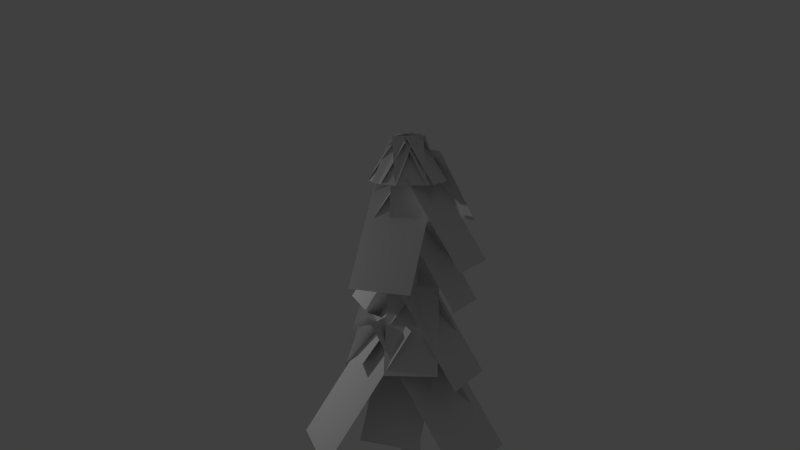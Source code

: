# Source: Tree02.blend  (saved by Blender 2.75.0; exported with 4.5.12 LTS)
import bpy
from mathutils import Matrix  # noqa: F401  (used for matrix-valued properties, if any)

bpy.ops.wm.read_factory_settings(use_empty=True)
scene = bpy.context.scene
scene.name = 'Scene'

# ---- collections
col_collection_1 = bpy.data.collections.new('Collection 1'); scene.collection.children.link(col_collection_1)

# ---- materials (node trees are filled in below, after node groups)
mat_material_002 = bpy.data.materials.new('Material.002')
mat_material_002.alpha_threshold = 0.0
mat_material_002.use_transparent_shadow = False
mat_material_002.roughness = 0.5
mat_material = bpy.data.materials.new('Material')
mat_material.alpha_threshold = 0.0
mat_material.use_transparent_shadow = False
mat_material.roughness = 0.5
mat_material.specular_intensity = 0.0

# ---- material node trees

# ---- world
world_world = bpy.data.worlds.new('World'); scene.world = world_world
world_world.color = (0.05088, 0.05088, 0.05088)
world_world.use_sun_shadow = False
world_world.sun_shadow_jitter_overblur = 0.0
world_world.cycles.sampling_method = 'MANUAL'
world_world.cycles.sample_map_resolution = 256

# ---- cameras
cam_camera = bpy.data.cameras.new('Camera')
cam_camera.clip_end = 100.0
cam_camera.lens = 35.0
cam_camera.sensor_width = 32.0
cam_camera.sensor_height = 18.0
cam_camera.ortho_scale = 7.314
cam_camera.dof.focus_distance = 0.0
cam_camera.dof.aperture_fstop = 128.0

# ---- lights
light_lamp = bpy.data.lights.new('Lamp', 'POINT')
light_lamp.transmission_factor = 0.0
light_lamp.cutoff_distance = 30.0
light_lamp.energy = 100.0
light_lamp.shadow_buffer_clip_start = 1.001
light_lamp.shadow_soft_size = 0.1
light_lamp.shadow_maximum_resolution = 0.006
light_lamp.use_absolute_resolution = True
light_lamp.cycles.use_multiple_importance_sampling = False

# ---- meshes
me_trunk = bpy.data.meshes.new('Trunk')
me_trunk.from_pydata([(0.0, 0.2, -3.0), (0.0, 0.05, 3.0), (0.1732, 0.1, -3.0), (0.0433, 0.025, 3.0), (0.1732, -0.1, -3.0), (0.0433, -0.025, 3.0), (-1.748e-08, -0.2, -3.0), (-4.371e-09, -0.05, 3.0), (-0.1732, -0.1, -3.0), (-0.0433, -0.025, 3.0), (-0.1732, 0.1, -3.0), (-0.0433, 0.025, 3.0)], [], [(0, 1, 3, 2), (2, 3, 5, 4), (4, 5, 7, 6), (6, 7, 9, 8), (3, 1, 11, 9, 7, 5), (10, 11, 1, 0), (8, 9, 11, 10), (0, 2, 4, 6, 8, 10)])
_uv = me_trunk.uv_layers.new(name='UVMap')
_uv.uv.foreach_set('vector', [0.2556, 0.01916, 0.2915, 0.995, 0.1159, 0.9959, 0.09221, 0.01995, 1.092, 0.01995, 1.116, 0.9959, 0.9145, 0.996, 0.9326, 0.02002, 0.9326, 0.02002, 0.9145, 0.996, 0.7335, 0.9952, 0.7702, 0.01931, 0.7702, 0.01931, 0.7335, 0.9952, 0.5817, 0.9944, 0.6006, 0.01849, 1.116, 0.9959, 1.291, 0.995, 0.4403, 0.9944, 0.5817, 0.9944, 0.7335, 0.9952, 0.9145, 0.996, 0.4263, 0.01842, 0.4403, 0.9944, 0.2915, 0.995, 0.2556, 0.01916, 0.6006, 0.01849, 0.5817, 0.9944, 0.4403, 0.9944, 0.4263, 0.01842, 1.256, 0.01916, 1.092, 0.01995, 0.9326, 0.02002, 0.7702, 0.01931, 0.6006, 0.01849, 1.426, 0.01842])
me_trunk.materials.append(mat_material_002)
me_trunk.use_remesh_preserve_volume = False
me_trunk.use_remesh_preserve_attributes = False
me_trunk.use_mirror_vertex_groups = False
me_trunk.update()
me_fir_needles = bpy.data.meshes.new('Fir needles')
me_fir_needles.from_pydata([(-1.0, -1.0, 0.0), (1.0, -1.0, 0.0), (-1.0, 1.0, 0.0), (1.0, 1.0, 0.0), (-0.5935, -1.703, -0.9057), (0.981, -1.876, -0.6547), (-0.06197, -0.06832, -0.8591), (1.513, -0.2417, -0.6082), (-1.082, -3.315, -1.868), (0.9534, -3.315, -1.868), (-1.082, -1.28, -1.868), (0.9534, -1.28, -1.868), (-0.4588, -3.539, -2.086), (0.4618, -3.641, -1.939), (-0.148, -2.583, -2.059), (0.7726, -2.685, -1.912), (-0.5521, -4.088, -2.292), (0.3797, -3.999, -2.423), (-0.8263, -3.129, -2.276), (0.1055, -3.04, -2.407), (-0.3862, -3.978, -2.452), (0.4748, -4.124, -2.24), (0.0622, -3.041, -2.396), (0.9232, -3.188, -2.184), (0.02329, -3.927, -2.526), (0.3144, -4.226, -2.09), (0.9308, -3.17, -2.202), (1.222, -3.469, -1.767), (0.1247, -3.932, -2.518), (0.2354, -4.244, -2.064), (1.068, -3.231, -2.11), (1.179, -3.544, -1.657), (0.3361, -3.206, -2.365), (0.55, -3.809, -1.489), (2.159, -1.852, -1.578), (2.373, -2.456, -0.7017), (0.2902, -2.493, -1.766), (0.4796, -3.027, -0.9902), (1.904, -1.295, -1.069), (2.093, -1.829, -0.2933), (0.05407, -1.533, -1.226), (0.2858, -2.186, -0.2773), (2.028, -0.06676, -0.3734), (2.26, -0.7202, 0.5755), (-0.6604, -0.8829, -1.138), (-0.2939, -1.916, 0.3628), (2.462, 1.435, 0.2107), (2.828, 0.4018, 1.712), (1.05, -0.9558, -0.6617), (-1.974, -1.42, -0.02502), (2.345, 0.3649, 2.299), (-0.6789, -0.09913, 2.936), (1.031, -1.675, -0.736), (-0.481, -1.908, -0.4176), (1.679, -1.015, 0.7448), (0.167, -1.247, 1.063), (1.055, -2.716, -1.431), (-0.457, -2.948, -1.113), (1.703, -2.055, 0.04983), (0.1909, -2.288, 0.3683), (1.097, -3.865, -2.176), (-0.4153, -4.097, -1.858), (1.745, -3.204, -0.6952), (0.2326, -3.436, -0.3768), (0.5133, -4.141, -2.207), (-0.452, -4.185, -2.156), (0.6072, -3.78, -1.305), (-0.3582, -3.824, -1.255), (0.5129, -4.055, -2.333), (-0.2776, -4.242, -2.071), (1.052, -3.639, -1.51), (0.2619, -3.826, -1.247), (-0.0264, -4.274, -2.015), (-0.3525, -3.985, -2.45), (-0.9431, -3.711, -1.419), (-1.269, -3.422, -1.853), (0.1933, -4.26, -2.034), (-0.4745, -4.039, -2.371), (-0.5207, -3.805, -1.277), (-1.188, -3.585, -1.614), (0.217, -3.748, -1.707), (-0.4508, -3.528, -2.044), (-0.497, -3.294, -0.9503), (-1.165, -3.073, -1.287), (0.5181, -3.707, -1.317), (-0.8795, -3.245, -2.023), (-0.9761, -2.755, 0.2673), (-2.374, -2.294, -0.4379), (1.151, -2.715, -0.5654), (-0.7478, -2.088, -1.523), (-0.8791, -1.423, 1.587), (-2.777, -0.7958, 0.6291), (0.3401, -1.57, 0.3519), (-1.525, -0.9537, -0.5892), (-1.654, -0.3003, 2.467), (-3.519, 0.316, 1.526), (-1.253, -1.597, 0.04793), (0.6027, -0.8992, -0.9812), (-3.416, 0.9422, 0.5033), (-1.56, 1.64, -0.5258), (-0.3473, -1.97, -0.3131), (0.3279, -1.486, -1.032), (-1.856, -0.6184, 0.1349), (-1.181, -0.1352, -0.5838), (-0.5552, -2.945, -1.077), (0.5222, -2.542, -1.676), (-1.81, -1.467, -0.8144), (-0.7328, -1.063, -1.413), (-0.3638, -3.676, -1.707), (0.03101, -3.393, -2.128), (-1.246, -2.886, -1.445), (-0.8511, -2.603, -1.866), (-0.5232, -4.168, -2.174), (0.1986, -3.961, -2.482), (-1.165, -3.274, -2.062), (-0.4434, -3.067, -2.37), (-0.2465, -4.252, -2.049), (-0.1668, -3.944, -2.508), (-1.214, -3.563, -1.642), (-1.135, -3.255, -2.1)], [], [(0, 2, 3, 1), (4, 6, 7, 5), (8, 10, 11, 9), (12, 14, 15, 13), (16, 18, 19, 17), (20, 22, 23, 21), (24, 26, 27, 25), (28, 30, 31, 29), (32, 34, 35, 33), (36, 38, 39, 37), (40, 42, 43, 41), (44, 46, 47, 45), (48, 50, 51, 49), (52, 54, 55, 53), (56, 58, 59, 57), (60, 62, 63, 61), (64, 66, 67, 65), (68, 70, 71, 69), (72, 74, 75, 73), (76, 78, 79, 77), (80, 82, 83, 81), (84, 86, 87, 85), (88, 90, 91, 89), (92, 94, 95, 93), (96, 98, 99, 97), (100, 102, 103, 101), (104, 106, 107, 105), (108, 110, 111, 109), (112, 114, 115, 113), (116, 118, 119, 117)])
_uv = me_fir_needles.uv_layers.new(name='UVMap')
_uv.uv.foreach_set('vector', [0.758, 0.7814, 0.7583, 0.9878, 0.9833, 0.9872, 0.9831, 0.781, 0.758, 0.7814, 0.7583, 0.9878, 0.9833, 0.9872, 0.9831, 0.781, 0.758, 0.7814, 0.7583, 0.9878, 0.9833, 0.9872, 0.9831, 0.781, 0.758, 0.7814, 0.7583, 0.9878, 0.9833, 0.9872, 0.9831, 0.781, 0.758, 0.7814, 0.7583, 0.9878, 0.9833, 0.9872, 0.9831, 0.781, 0.758, 0.7814, 0.7583, 0.9878, 0.9833, 0.9872, 0.9831, 0.781, 0.758, 0.7814, 0.7583, 0.9878, 0.9833, 0.9872, 0.9831, 0.781, 0.758, 0.7814, 0.7583, 0.9878, 0.9833, 0.9872, 0.9831, 0.781, 0.758, 0.7814, 0.7583, 0.9878, 0.9833, 0.9872, 0.9831, 0.781, 0.758, 0.7814, 0.7583, 0.9878, 0.9833, 0.9872, 0.9831, 0.781, 0.758, 0.7814, 0.7583, 0.9878, 0.9833, 0.9872, 0.9831, 0.781, 0.758, 0.7814, 0.7583, 0.9878, 0.9833, 0.9872, 0.9831, 0.781, 0.758, 0.7814, 0.7583, 0.9878, 0.9833, 0.9872, 0.9831, 0.781, 0.758, 0.7814, 0.7583, 0.9878, 0.9833, 0.9872, 0.9831, 0.781, 0.758, 0.7814, 0.7583, 0.9878, 0.9833, 0.9872, 0.9831, 0.781, 0.758, 0.7814, 0.7583, 0.9878, 0.9833, 0.9872, 0.9831, 0.781, 0.758, 0.7814, 0.7583, 0.9878, 0.9833, 0.9872, 0.9831, 0.781, 0.758, 0.7814, 0.7583, 0.9878, 0.9833, 0.9872, 0.9831, 0.781, 0.758, 0.7814, 0.7583, 0.9878, 0.9833, 0.9872, 0.9831, 0.781, 0.758, 0.7814, 0.7583, 0.9878, 0.9833, 0.9872, 0.9831, 0.781, 0.758, 0.7814, 0.7583, 0.9878, 0.9833, 0.9872, 0.9831, 0.781, 0.758, 0.7814, 0.7583, 0.9878, 0.9833, 0.9872, 0.9831, 0.781, 0.758, 0.7814, 0.7583, 0.9878, 0.9833, 0.9872, 0.9831, 0.781, 0.758, 0.7814, 0.7583, 0.9878, 0.9833, 0.9872, 0.9831, 0.781, 0.758, 0.7814, 0.7583, 0.9878, 0.9833, 0.9872, 0.9831, 0.781, 0.758, 0.7814, 0.7583, 0.9878, 0.9833, 0.9872, 0.9831, 0.781, 0.758, 0.7814, 0.7583, 0.9878, 0.9833, 0.9872, 0.9831, 0.781, 0.758, 0.7814, 0.7583, 0.9878, 0.9833, 0.9872, 0.9831, 0.781, 0.758, 0.7814, 0.7583, 0.9878, 0.9833, 0.9872, 0.9831, 0.781, 0.758, 0.7814, 0.7583, 0.9878, 0.9833, 0.9872, 0.9831, 0.781])
me_fir_needles.materials.append(mat_material)
me_fir_needles.use_remesh_preserve_volume = False
me_fir_needles.use_remesh_preserve_attributes = False
me_fir_needles.use_mirror_vertex_groups = False
me_fir_needles.update()

# ---- objects
ob_trunk = bpy.data.objects.new('Trunk', me_trunk)
ob_plane_029 = bpy.data.objects.new('Plane.029', me_fir_needles)
ob_lamp = bpy.data.objects.new('Lamp', light_lamp)
ob_camera = bpy.data.objects.new('Camera', cam_camera)

# ---- transforms, parenting, visibility, modifiers, constraints
ob_trunk.location = (0.0, 0.0, 3.0)
ob_trunk.scale = (1.0, 1.0, 1.103)
ob_trunk.lineart.crease_threshold = 0.0
ob_plane_029.location = (0.3996, -0.2063, 1.304)
ob_plane_029.rotation_euler = (4.116, -0.007238, -5.114)
ob_plane_029.scale = (0.6051, 1.062, 1.062)
ob_plane_029.lineart.crease_threshold = 0.0
ob_lamp.location = (-0.1519, -5.048, 4.277)
ob_lamp.rotation_euler = (0.6503, 0.05522, 1.866)
ob_lamp.lock_rotations_4d = False
ob_lamp.empty_display_type = 'ARROWS'
ob_lamp.color = (0.0, 0.0, 0.0, 0.0)
ob_lamp.lineart.crease_threshold = 0.0
ob_camera.location = (16.44, -0.2146, 8.038)
ob_camera.rotation_euler = (1.361, 0.0, 1.571)
ob_camera.lock_rotations_4d = False
ob_camera.empty_display_type = 'ARROWS'
ob_camera.color = (0.0, 0.0, 0.0, 0.0)
ob_camera.display_type = 'WIRE'
ob_camera.lineart.crease_threshold = 0.0

# ---- collection membership
col_collection_1.objects.link(ob_trunk)
col_collection_1.objects.link(ob_plane_029)
col_collection_1.objects.link(ob_lamp)
col_collection_1.objects.link(ob_camera)

# ---- scene / render settings (as saved in the file)
scene.camera = ob_camera
scene.frame_start = 1; scene.frame_end = 1; scene.frame_set(1)
scene.render.engine = 'BLENDER_EEVEE_NEXT'
scene.render.resolution_percentage = 50
scene.render.dither_intensity = 0.0
scene.cycles.use_denoising = False
scene.cycles.samples = 10
scene.cycles.sampling_pattern = 'TABULATED_SOBOL'
scene.cycles.light_sampling_threshold = 0.0
scene.cycles.use_adaptive_sampling = False
scene.cycles.use_light_tree = False
scene.cycles.blur_glossy = 0.0
scene.cycles.pixel_filter_type = 'GAUSSIAN'
scene.cycles.sample_clamp_indirect = 0.0
scene.view_settings.view_transform = 'Standard'
bpy.context.view_layer.update()
